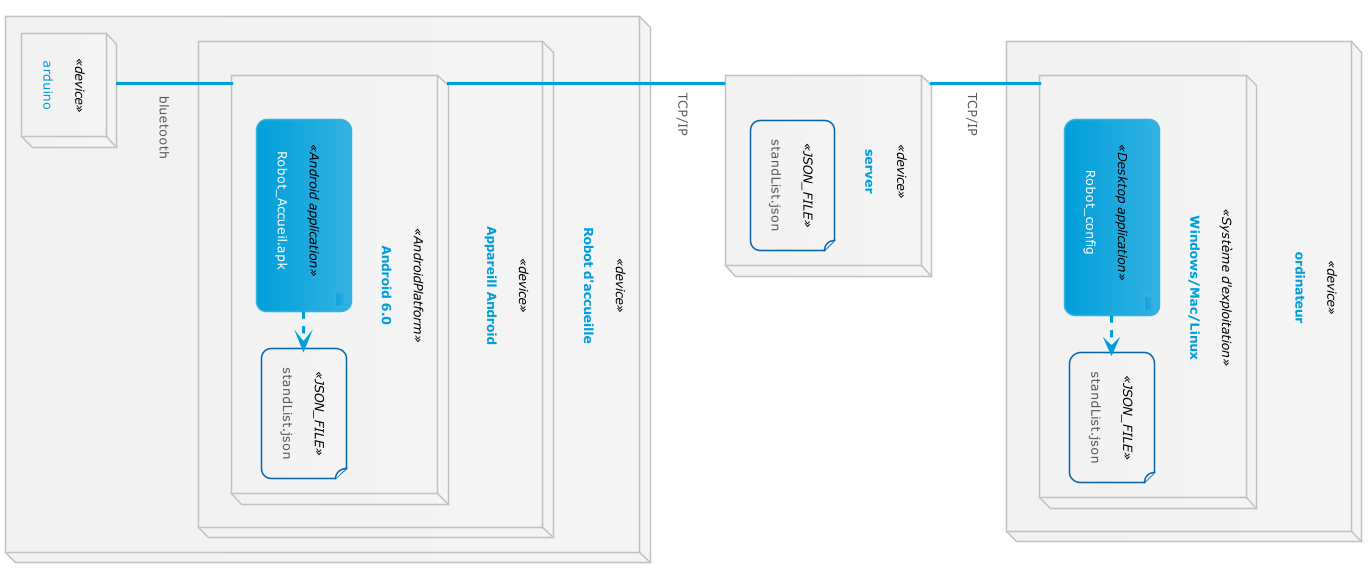

The diagram above was rendered by PlantUML. Its source (embedded in the PNG):
@startuml

!include https://raw.githubusercontent.com/bschwarz/puml-themes/master/themes/bluegray/puml-theme-bluegray.puml
skinparam linetype polyline
skinparam linetype ortho
skinparam backgroundColor white

node "Robot d'accueille" <<device>> as d5{
node "Appareill Android" <<device>> as d1 {
    node "Android 6.0" <<AndroidPlatform>> as o2 {
        component "Robot_Accueil.apk" <<Android application>> as c1
        file "standList.json" <<JSON_FILE>> as f1
    }
    
}
node "arduino" <<device>> as d4{
        
}
}


node "ordinateur" <<device>> as d2 {

    node "Windows/Mac/Linux" <<Système d'exploitation>> as o1 {
        component "Robot_config" <<Desktop application>> as c2
        file "standList.json" <<JSON_FILE>> as f2
        
    }
}

node "server" <<device>> as d3{
        file "standList.json" <<JSON_FILE>> as f3
}



d3 -- o2 : TCP/IP

o1 -- d3 : TCP/IP

o2 -- d4 : bluetooth

c1 .> f1

c2 .> f2
@enduml